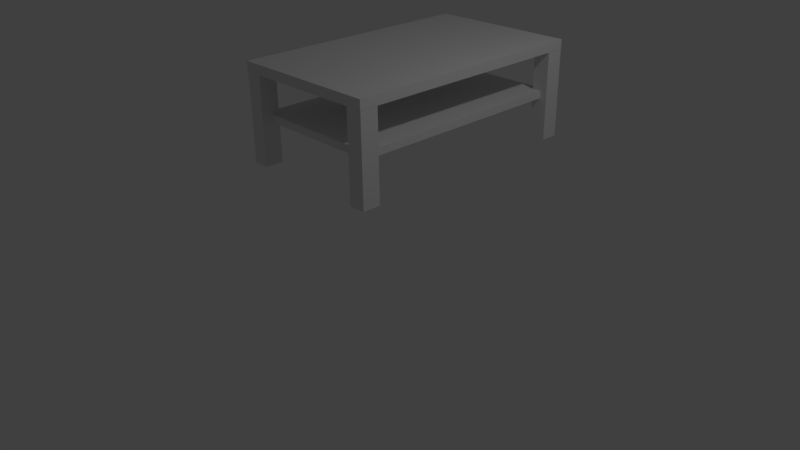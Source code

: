 # Source: Wohnzimmertisch.blend  (saved by Blender 2.77.0; exported with 4.5.12 LTS)
import bpy
from mathutils import Matrix  # noqa: F401  (used for matrix-valued properties, if any)

bpy.ops.wm.read_factory_settings(use_empty=True)
scene = bpy.context.scene
scene.name = 'Scene'

# ---- collections
col_collection_1 = bpy.data.collections.new('Collection 1'); scene.collection.children.link(col_collection_1)

# ---- materials (node trees are filled in below, after node groups)
mat_material_003 = bpy.data.materials.new('Material.003')
mat_material_003.alpha_threshold = 0.0
mat_material_003.use_transparent_shadow = False
mat_material_003.roughness = 0.5
mat_material_003.line_color = (0.0, 0.0, 0.0, 1.0)
mat_material = bpy.data.materials.new('Material')
mat_material.alpha_threshold = 0.0
mat_material.use_transparent_shadow = False
mat_material.roughness = 0.5
mat_material.line_color = (0.0, 0.0, 0.0, 1.0)
mat_material_001 = bpy.data.materials.new('Material.001')
mat_material_001.alpha_threshold = 0.0
mat_material_001.use_transparent_shadow = False
mat_material_001.roughness = 0.5
mat_material_001.line_color = (0.0, 0.0, 0.0, 1.0)
mat_material_002 = bpy.data.materials.new('Material.002')
mat_material_002.alpha_threshold = 0.0
mat_material_002.use_transparent_shadow = False
mat_material_002.roughness = 0.5
mat_material_002.line_color = (0.0, 0.0, 0.0, 1.0)

# ---- material node trees

# ---- world
world_world = bpy.data.worlds.new('World'); scene.world = world_world
world_world.color = (0.05088, 0.05088, 0.05088)
world_world.use_sun_shadow = False
world_world.sun_shadow_jitter_overblur = 0.0
world_world.cycles.sampling_method = 'MANUAL'

# ---- cameras
cam_camera = bpy.data.cameras.new('Camera')
cam_camera.clip_end = 100.0
cam_camera.lens = 35.0
cam_camera.sensor_width = 32.0
cam_camera.sensor_height = 18.0
cam_camera.ortho_scale = 7.314
cam_camera.dof.focus_distance = 0.0
cam_camera.dof.aperture_fstop = 128.0

# ---- lights
light_lamp = bpy.data.lights.new('Lamp', 'POINT')
light_lamp.transmission_factor = 0.0
light_lamp.cutoff_distance = 30.0
light_lamp.energy = 100.0
light_lamp.shadow_buffer_clip_start = 1.001
light_lamp.shadow_soft_size = 0.1
light_lamp.shadow_maximum_resolution = 0.006
light_lamp.use_absolute_resolution = True

# ---- meshes
me_cube_003 = bpy.data.meshes.new('Cube.003')
me_cube_003.from_pydata([(-2.996, -3.941, 1.807), (-2.996, -3.941, 1.904), (-2.996, -0.8823, 1.807), (-2.996, -0.8823, 1.904), (-1.188, -3.941, 1.807), (-1.188, -3.941, 1.904), (-1.188, -0.8823, 1.807), (-1.188, -0.8823, 1.904), (-1.087, -0.7583, 2.417), (-1.087, -4.082, 2.417), (-3.087, -4.082, 2.417), (-3.087, -0.7583, 2.417), (-1.087, -0.7583, 2.543), (-1.087, -4.082, 2.543), (-3.087, -4.082, 2.543), (-3.087, -0.7583, 2.543), (-3.085, -4.077, 1.272), (-3.085, -4.077, 2.42), (-3.085, -3.84, 1.272), (-3.085, -3.84, 2.42), (-2.868, -4.077, 1.272), (-2.868, -4.077, 2.42), (-2.868, -3.84, 1.272), (-2.868, -3.84, 2.42), (-3.085, -0.9965, 1.272), (-3.085, -0.9965, 2.42), (-3.085, -0.76, 1.272), (-3.085, -0.76, 2.42), (-2.868, -0.9965, 1.272), (-2.868, -0.9965, 2.42), (-2.868, -0.76, 1.272), (-2.868, -0.76, 2.42), (-1.308, -4.077, 1.272), (-1.308, -4.077, 2.42), (-1.308, -3.84, 1.272), (-1.308, -3.84, 2.42), (-1.09, -4.077, 1.272), (-1.09, -4.077, 2.42), (-1.09, -3.84, 1.272), (-1.09, -3.84, 2.42), (-1.308, -0.9947, 1.272), (-1.308, -0.9947, 2.42), (-1.308, -0.7582, 1.272), (-1.308, -0.7582, 2.42), (-1.09, -0.9947, 1.272), (-1.09, -0.9947, 2.42), (-1.09, -0.7582, 1.272), (-1.09, -0.7582, 2.42)], [], [(1, 3, 2, 0), (3, 7, 6, 2), (7, 5, 4, 6), (5, 1, 0, 4), (0, 2, 6, 4), (5, 7, 3, 1), (8, 9, 10, 11), (12, 15, 14, 13), (8, 12, 13, 9), (9, 13, 14, 10), (10, 14, 15, 11), (12, 8, 11, 15), (17, 19, 18, 16), (19, 23, 22, 18), (23, 21, 20, 22), (21, 17, 16, 20), (16, 18, 22, 20), (21, 23, 19, 17), (25, 27, 26, 24), (27, 31, 30, 26), (31, 29, 28, 30), (29, 25, 24, 28), (24, 26, 30, 28), (29, 31, 27, 25), (33, 35, 34, 32), (35, 39, 38, 34), (39, 37, 36, 38), (37, 33, 32, 36), (32, 34, 38, 36), (37, 39, 35, 33), (41, 43, 42, 40), (43, 47, 46, 42), (47, 45, 44, 46), (45, 41, 40, 44), (40, 42, 46, 44), (45, 47, 43, 41)])
me_cube_003.polygons.foreach_set('material_index', [0, 0, 0, 0, 0, 0, 1, 1, 1, 1, 1, 1, 1, 1, 1, 1, 1, 1, 2, 2, 2, 2, 2, 2, 3, 3, 3, 3, 3, 3, 0, 0, 0, 0, 0, 0])
me_cube_003.materials.append(mat_material_003)
me_cube_003.materials.append(mat_material)
me_cube_003.materials.append(mat_material_001)
me_cube_003.materials.append(mat_material_002)
me_cube_003.use_remesh_preserve_volume = False
me_cube_003.use_remesh_preserve_attributes = False
me_cube_003.use_mirror_vertex_groups = False
me_cube_003.update()

# ---- objects
ob_lamp = bpy.data.objects.new('Lamp', light_lamp)
ob_camera = bpy.data.objects.new('Camera', cam_camera)
ob_cube_003 = bpy.data.objects.new('Cube.003', me_cube_003)

# ---- transforms, parenting, visibility, modifiers, constraints
ob_lamp.location = (4.076, 1.005, 5.904)
ob_lamp.rotation_euler = (0.6503, 0.05522, 1.866)
ob_lamp.lock_rotations_4d = False
ob_lamp.empty_display_type = 'ARROWS'
ob_lamp.color = (0.0, 0.0, 0.0, 0.0)
ob_lamp.lineart.crease_threshold = 0.0
ob_camera.location = (7.481, -6.508, 5.344)
ob_camera.rotation_euler = (1.109, 0.01082, 0.8149)
ob_camera.lock_rotations_4d = False
ob_camera.empty_display_type = 'ARROWS'
ob_camera.color = (0.0, 0.0, 0.0, 0.0)
ob_camera.display_type = 'WIRE'
ob_camera.lineart.crease_threshold = 0.0
ob_cube_003.location = (2.087, 3.082, 0.0)
ob_cube_003.lock_rotations_4d = False
ob_cube_003.empty_display_type = 'ARROWS'
ob_cube_003.lineart.crease_threshold = 0.0

# ---- collection membership
col_collection_1.objects.link(ob_lamp)
col_collection_1.objects.link(ob_camera)
col_collection_1.objects.link(ob_cube_003)

# ---- scene / render settings (as saved in the file)
scene.camera = ob_camera
scene.frame_start = 1; scene.frame_end = 250; scene.frame_set(1)
scene.render.engine = 'BLENDER_EEVEE_NEXT'
scene.render.resolution_percentage = 50
scene.render.dither_intensity = 0.0
scene.cycles.use_denoising = False
scene.cycles.samples = 128
scene.cycles.sampling_pattern = 'TABULATED_SOBOL'
scene.cycles.light_sampling_threshold = 0.0
scene.cycles.use_adaptive_sampling = False
scene.cycles.use_light_tree = False
scene.cycles.blur_glossy = 0.0
scene.cycles.sample_clamp_indirect = 0.0
scene.view_settings.view_transform = 'Standard'
bpy.context.view_layer.update()
